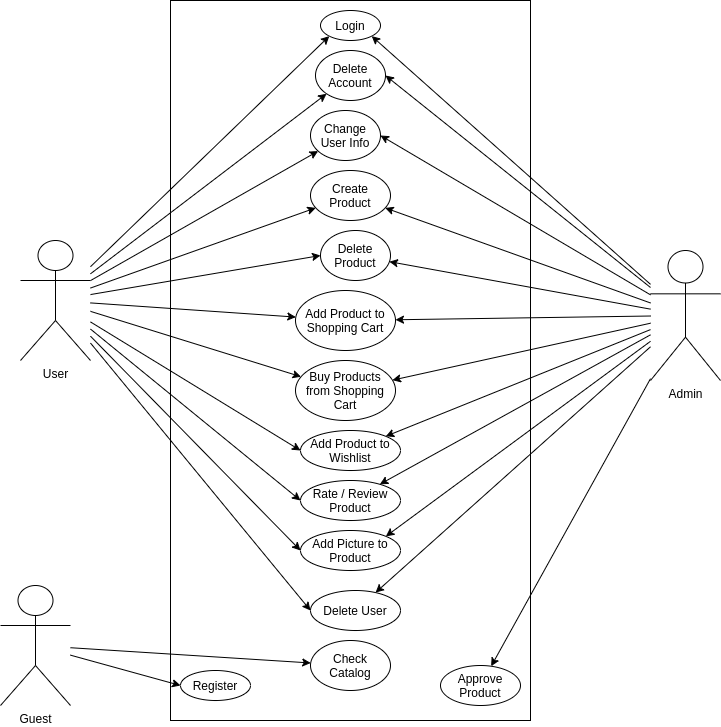

The diagram above was exported from draw.io. Its source (the exported page's mxGraphModel, read from the mxfile embedded in the PNG):
<mxGraphModel dx="1253" dy="645" grid="1" gridSize="10" guides="1" tooltips="1" connect="1" arrows="1" fold="1" page="1" pageScale="1" pageWidth="850" pageHeight="1100" math="0" shadow="0">
  <root>
    <mxCell id="0" />
    <mxCell id="1" parent="0" />
    <mxCell id="1X2MFQCcTsnQ5ylRSKZi-4" value="" style="rounded=0;whiteSpace=wrap;html=1;" vertex="1" parent="1">
      <mxGeometry x="230" width="360" height="720" as="geometry" />
    </mxCell>
    <mxCell id="1X2MFQCcTsnQ5ylRSKZi-24" style="rounded=0;orthogonalLoop=1;jettySize=auto;html=1;entryX=0;entryY=0.5;entryDx=0;entryDy=0;" edge="1" parent="1" source="1X2MFQCcTsnQ5ylRSKZi-5" target="1X2MFQCcTsnQ5ylRSKZi-16">
      <mxGeometry relative="1" as="geometry" />
    </mxCell>
    <mxCell id="1X2MFQCcTsnQ5ylRSKZi-25" style="edgeStyle=none;rounded=0;orthogonalLoop=1;jettySize=auto;html=1;" edge="1" parent="1" source="1X2MFQCcTsnQ5ylRSKZi-5" target="1X2MFQCcTsnQ5ylRSKZi-13">
      <mxGeometry relative="1" as="geometry" />
    </mxCell>
    <mxCell id="1X2MFQCcTsnQ5ylRSKZi-5" value="Guest" style="shape=umlActor;verticalLabelPosition=bottom;verticalAlign=top;html=1;outlineConnect=0;" vertex="1" parent="1">
      <mxGeometry x="60" y="585" width="70" height="120" as="geometry" />
    </mxCell>
    <mxCell id="1X2MFQCcTsnQ5ylRSKZi-26" style="edgeStyle=none;rounded=0;orthogonalLoop=1;jettySize=auto;html=1;" edge="1" parent="1" source="1X2MFQCcTsnQ5ylRSKZi-7" target="1X2MFQCcTsnQ5ylRSKZi-19">
      <mxGeometry relative="1" as="geometry" />
    </mxCell>
    <mxCell id="1X2MFQCcTsnQ5ylRSKZi-27" style="edgeStyle=none;rounded=0;orthogonalLoop=1;jettySize=auto;html=1;" edge="1" parent="1" source="1X2MFQCcTsnQ5ylRSKZi-7" target="1X2MFQCcTsnQ5ylRSKZi-15">
      <mxGeometry relative="1" as="geometry" />
    </mxCell>
    <mxCell id="1X2MFQCcTsnQ5ylRSKZi-28" style="edgeStyle=none;rounded=0;orthogonalLoop=1;jettySize=auto;html=1;entryX=1;entryY=0;entryDx=0;entryDy=0;" edge="1" parent="1" source="1X2MFQCcTsnQ5ylRSKZi-7" target="1X2MFQCcTsnQ5ylRSKZi-23">
      <mxGeometry relative="1" as="geometry" />
    </mxCell>
    <mxCell id="1X2MFQCcTsnQ5ylRSKZi-29" style="edgeStyle=none;rounded=0;orthogonalLoop=1;jettySize=auto;html=1;" edge="1" parent="1" source="1X2MFQCcTsnQ5ylRSKZi-7" target="1X2MFQCcTsnQ5ylRSKZi-22">
      <mxGeometry relative="1" as="geometry" />
    </mxCell>
    <mxCell id="1X2MFQCcTsnQ5ylRSKZi-30" style="edgeStyle=none;rounded=0;orthogonalLoop=1;jettySize=auto;html=1;" edge="1" parent="1" source="1X2MFQCcTsnQ5ylRSKZi-7" target="1X2MFQCcTsnQ5ylRSKZi-21">
      <mxGeometry relative="1" as="geometry" />
    </mxCell>
    <mxCell id="1X2MFQCcTsnQ5ylRSKZi-31" style="edgeStyle=none;rounded=0;orthogonalLoop=1;jettySize=auto;html=1;" edge="1" parent="1" source="1X2MFQCcTsnQ5ylRSKZi-7" target="1X2MFQCcTsnQ5ylRSKZi-20">
      <mxGeometry relative="1" as="geometry" />
    </mxCell>
    <mxCell id="1X2MFQCcTsnQ5ylRSKZi-32" style="edgeStyle=none;rounded=0;orthogonalLoop=1;jettySize=auto;html=1;" edge="1" parent="1" source="1X2MFQCcTsnQ5ylRSKZi-7" target="1X2MFQCcTsnQ5ylRSKZi-14">
      <mxGeometry relative="1" as="geometry" />
    </mxCell>
    <mxCell id="1X2MFQCcTsnQ5ylRSKZi-33" style="edgeStyle=none;rounded=0;orthogonalLoop=1;jettySize=auto;html=1;" edge="1" parent="1" source="1X2MFQCcTsnQ5ylRSKZi-7" target="1X2MFQCcTsnQ5ylRSKZi-12">
      <mxGeometry relative="1" as="geometry" />
    </mxCell>
    <mxCell id="1X2MFQCcTsnQ5ylRSKZi-34" style="edgeStyle=none;rounded=0;orthogonalLoop=1;jettySize=auto;html=1;" edge="1" parent="1" source="1X2MFQCcTsnQ5ylRSKZi-7" target="1X2MFQCcTsnQ5ylRSKZi-11">
      <mxGeometry relative="1" as="geometry" />
    </mxCell>
    <mxCell id="1X2MFQCcTsnQ5ylRSKZi-35" style="edgeStyle=none;rounded=0;orthogonalLoop=1;jettySize=auto;html=1;entryX=1;entryY=0.5;entryDx=0;entryDy=0;" edge="1" parent="1" source="1X2MFQCcTsnQ5ylRSKZi-7" target="1X2MFQCcTsnQ5ylRSKZi-10">
      <mxGeometry relative="1" as="geometry" />
    </mxCell>
    <mxCell id="1X2MFQCcTsnQ5ylRSKZi-36" style="edgeStyle=none;rounded=0;orthogonalLoop=1;jettySize=auto;html=1;entryX=1;entryY=0.5;entryDx=0;entryDy=0;" edge="1" parent="1" source="1X2MFQCcTsnQ5ylRSKZi-7" target="1X2MFQCcTsnQ5ylRSKZi-8">
      <mxGeometry relative="1" as="geometry" />
    </mxCell>
    <mxCell id="1X2MFQCcTsnQ5ylRSKZi-37" style="edgeStyle=none;rounded=0;orthogonalLoop=1;jettySize=auto;html=1;entryX=1;entryY=1;entryDx=0;entryDy=0;" edge="1" parent="1" source="1X2MFQCcTsnQ5ylRSKZi-7" target="1X2MFQCcTsnQ5ylRSKZi-9">
      <mxGeometry relative="1" as="geometry" />
    </mxCell>
    <mxCell id="1X2MFQCcTsnQ5ylRSKZi-7" value="Admin" style="shape=umlActor;verticalLabelPosition=bottom;verticalAlign=top;html=1;outlineConnect=0;" vertex="1" parent="1">
      <mxGeometry x="710" y="250" width="70" height="130" as="geometry" />
    </mxCell>
    <mxCell id="1X2MFQCcTsnQ5ylRSKZi-8" value="Delete Account" style="ellipse;whiteSpace=wrap;html=1;" vertex="1" parent="1">
      <mxGeometry x="375" y="50" width="70" height="50" as="geometry" />
    </mxCell>
    <mxCell id="1X2MFQCcTsnQ5ylRSKZi-9" value="Login" style="ellipse;whiteSpace=wrap;html=1;" vertex="1" parent="1">
      <mxGeometry x="380" y="10" width="60" height="30" as="geometry" />
    </mxCell>
    <mxCell id="1X2MFQCcTsnQ5ylRSKZi-10" value="Change User Info" style="ellipse;whiteSpace=wrap;html=1;" vertex="1" parent="1">
      <mxGeometry x="370" y="110" width="70" height="50" as="geometry" />
    </mxCell>
    <mxCell id="1X2MFQCcTsnQ5ylRSKZi-11" value="Create Product" style="ellipse;whiteSpace=wrap;html=1;" vertex="1" parent="1">
      <mxGeometry x="370" y="170" width="80" height="50" as="geometry" />
    </mxCell>
    <mxCell id="1X2MFQCcTsnQ5ylRSKZi-12" value="Delete Product" style="ellipse;whiteSpace=wrap;html=1;" vertex="1" parent="1">
      <mxGeometry x="380" y="230" width="70" height="50" as="geometry" />
    </mxCell>
    <mxCell id="1X2MFQCcTsnQ5ylRSKZi-13" value="Check Catalog" style="ellipse;whiteSpace=wrap;html=1;" vertex="1" parent="1">
      <mxGeometry x="370" y="640" width="80" height="50" as="geometry" />
    </mxCell>
    <mxCell id="1X2MFQCcTsnQ5ylRSKZi-14" value="Add Product to Shopping Cart" style="ellipse;whiteSpace=wrap;html=1;" vertex="1" parent="1">
      <mxGeometry x="355" y="290" width="100" height="60" as="geometry" />
    </mxCell>
    <mxCell id="1X2MFQCcTsnQ5ylRSKZi-15" value="Delete User" style="ellipse;whiteSpace=wrap;html=1;" vertex="1" parent="1">
      <mxGeometry x="370" y="590" width="90" height="40" as="geometry" />
    </mxCell>
    <mxCell id="1X2MFQCcTsnQ5ylRSKZi-16" value="Register" style="ellipse;whiteSpace=wrap;html=1;" vertex="1" parent="1">
      <mxGeometry x="240" y="670" width="70" height="30" as="geometry" />
    </mxCell>
    <mxCell id="1X2MFQCcTsnQ5ylRSKZi-19" value="Approve Product" style="ellipse;whiteSpace=wrap;html=1;" vertex="1" parent="1">
      <mxGeometry x="500" y="665" width="80" height="40" as="geometry" />
    </mxCell>
    <mxCell id="1X2MFQCcTsnQ5ylRSKZi-20" value="Buy Products from Shopping Cart" style="ellipse;whiteSpace=wrap;html=1;" vertex="1" parent="1">
      <mxGeometry x="355" y="360" width="100" height="60" as="geometry" />
    </mxCell>
    <mxCell id="1X2MFQCcTsnQ5ylRSKZi-21" value="Add Product to Wishlist" style="ellipse;whiteSpace=wrap;html=1;" vertex="1" parent="1">
      <mxGeometry x="360" y="430" width="100" height="40" as="geometry" />
    </mxCell>
    <mxCell id="1X2MFQCcTsnQ5ylRSKZi-22" value="Rate / Review Product" style="ellipse;whiteSpace=wrap;html=1;" vertex="1" parent="1">
      <mxGeometry x="360" y="480" width="100" height="40" as="geometry" />
    </mxCell>
    <mxCell id="1X2MFQCcTsnQ5ylRSKZi-23" value="Add Picture to Product" style="ellipse;whiteSpace=wrap;html=1;" vertex="1" parent="1">
      <mxGeometry x="360" y="530" width="100" height="40" as="geometry" />
    </mxCell>
    <mxCell id="1X2MFQCcTsnQ5ylRSKZi-39" style="edgeStyle=none;rounded=0;orthogonalLoop=1;jettySize=auto;html=1;entryX=0;entryY=1;entryDx=0;entryDy=0;" edge="1" parent="1" source="1X2MFQCcTsnQ5ylRSKZi-1" target="1X2MFQCcTsnQ5ylRSKZi-9">
      <mxGeometry relative="1" as="geometry" />
    </mxCell>
    <mxCell id="1X2MFQCcTsnQ5ylRSKZi-40" style="edgeStyle=none;rounded=0;orthogonalLoop=1;jettySize=auto;html=1;" edge="1" parent="1" source="1X2MFQCcTsnQ5ylRSKZi-1" target="1X2MFQCcTsnQ5ylRSKZi-8">
      <mxGeometry relative="1" as="geometry" />
    </mxCell>
    <mxCell id="1X2MFQCcTsnQ5ylRSKZi-41" style="edgeStyle=none;rounded=0;orthogonalLoop=1;jettySize=auto;html=1;" edge="1" parent="1" source="1X2MFQCcTsnQ5ylRSKZi-1" target="1X2MFQCcTsnQ5ylRSKZi-10">
      <mxGeometry relative="1" as="geometry" />
    </mxCell>
    <mxCell id="1X2MFQCcTsnQ5ylRSKZi-42" style="edgeStyle=none;rounded=0;orthogonalLoop=1;jettySize=auto;html=1;" edge="1" parent="1" source="1X2MFQCcTsnQ5ylRSKZi-1" target="1X2MFQCcTsnQ5ylRSKZi-11">
      <mxGeometry relative="1" as="geometry" />
    </mxCell>
    <mxCell id="1X2MFQCcTsnQ5ylRSKZi-43" style="edgeStyle=none;rounded=0;orthogonalLoop=1;jettySize=auto;html=1;entryX=0;entryY=0.5;entryDx=0;entryDy=0;" edge="1" parent="1" source="1X2MFQCcTsnQ5ylRSKZi-1" target="1X2MFQCcTsnQ5ylRSKZi-12">
      <mxGeometry relative="1" as="geometry" />
    </mxCell>
    <mxCell id="1X2MFQCcTsnQ5ylRSKZi-44" style="edgeStyle=none;rounded=0;orthogonalLoop=1;jettySize=auto;html=1;" edge="1" parent="1" source="1X2MFQCcTsnQ5ylRSKZi-1" target="1X2MFQCcTsnQ5ylRSKZi-14">
      <mxGeometry relative="1" as="geometry" />
    </mxCell>
    <mxCell id="1X2MFQCcTsnQ5ylRSKZi-45" style="edgeStyle=none;rounded=0;orthogonalLoop=1;jettySize=auto;html=1;" edge="1" parent="1" source="1X2MFQCcTsnQ5ylRSKZi-1" target="1X2MFQCcTsnQ5ylRSKZi-20">
      <mxGeometry relative="1" as="geometry" />
    </mxCell>
    <mxCell id="1X2MFQCcTsnQ5ylRSKZi-46" style="edgeStyle=none;rounded=0;orthogonalLoop=1;jettySize=auto;html=1;entryX=0;entryY=0.5;entryDx=0;entryDy=0;" edge="1" parent="1" source="1X2MFQCcTsnQ5ylRSKZi-1" target="1X2MFQCcTsnQ5ylRSKZi-21">
      <mxGeometry relative="1" as="geometry" />
    </mxCell>
    <mxCell id="1X2MFQCcTsnQ5ylRSKZi-47" style="edgeStyle=none;rounded=0;orthogonalLoop=1;jettySize=auto;html=1;entryX=0;entryY=0.5;entryDx=0;entryDy=0;" edge="1" parent="1" source="1X2MFQCcTsnQ5ylRSKZi-1" target="1X2MFQCcTsnQ5ylRSKZi-22">
      <mxGeometry relative="1" as="geometry" />
    </mxCell>
    <mxCell id="1X2MFQCcTsnQ5ylRSKZi-48" style="edgeStyle=none;rounded=0;orthogonalLoop=1;jettySize=auto;html=1;entryX=0;entryY=0.5;entryDx=0;entryDy=0;" edge="1" parent="1" source="1X2MFQCcTsnQ5ylRSKZi-1" target="1X2MFQCcTsnQ5ylRSKZi-23">
      <mxGeometry relative="1" as="geometry" />
    </mxCell>
    <mxCell id="1X2MFQCcTsnQ5ylRSKZi-49" style="edgeStyle=none;rounded=0;orthogonalLoop=1;jettySize=auto;html=1;entryX=0;entryY=0.5;entryDx=0;entryDy=0;" edge="1" parent="1" source="1X2MFQCcTsnQ5ylRSKZi-1" target="1X2MFQCcTsnQ5ylRSKZi-15">
      <mxGeometry relative="1" as="geometry" />
    </mxCell>
    <mxCell id="1X2MFQCcTsnQ5ylRSKZi-1" value="User" style="shape=umlActor;verticalLabelPosition=bottom;verticalAlign=top;html=1;outlineConnect=0;" vertex="1" parent="1">
      <mxGeometry x="80" y="240" width="70" height="120" as="geometry" />
    </mxCell>
  </root>
</mxGraphModel>